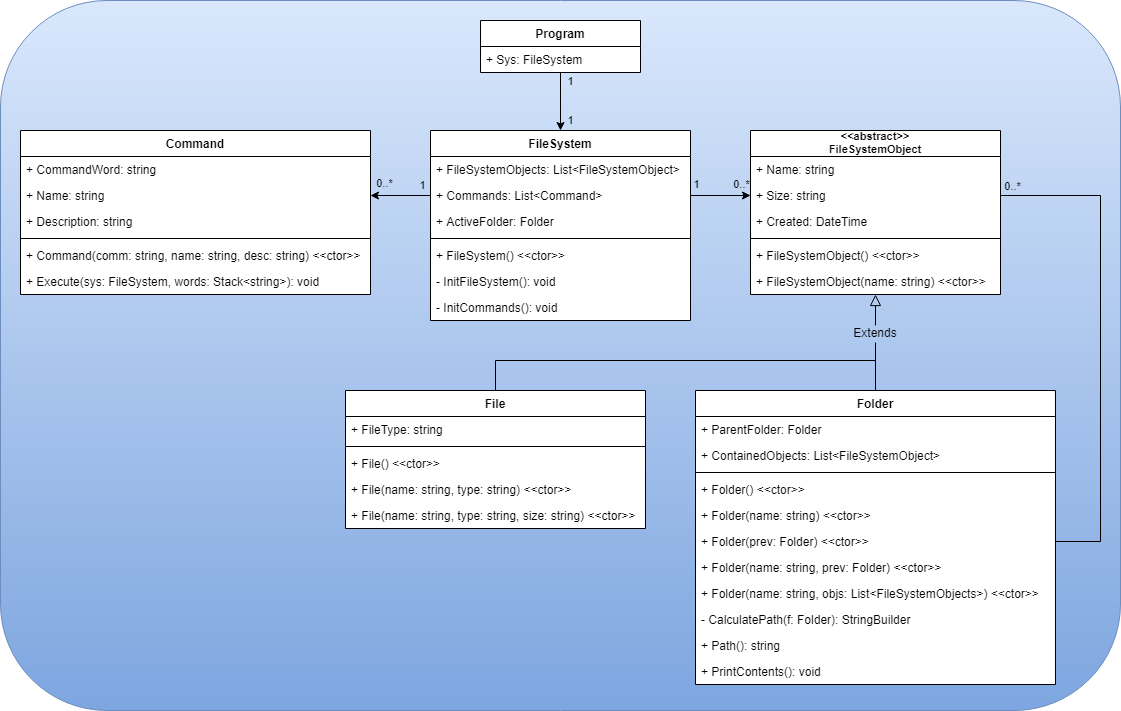

The diagram above was exported from draw.io. Its source (the exported page's mxGraphModel, read from the mxfile embedded in the PNG):
<mxGraphModel dx="2249" dy="762" grid="1" gridSize="10" guides="1" tooltips="1" connect="1" arrows="1" fold="1" page="1" pageScale="1" pageWidth="827" pageHeight="1169" math="0" shadow="0">
  <root>
    <mxCell id="WIyWlLk6GJQsqaUBKTNV-0" />
    <mxCell id="WIyWlLk6GJQsqaUBKTNV-1" parent="WIyWlLk6GJQsqaUBKTNV-0" />
    <mxCell id="4tyMPS5ypzOJrEg79vkB-8" value="" style="rounded=1;whiteSpace=wrap;html=1;labelBackgroundColor=none;strokeWidth=1;fillColor=#dae8fc;strokeColor=#6c8ebf;gradientColor=#7ea6e0;" vertex="1" parent="WIyWlLk6GJQsqaUBKTNV-1">
      <mxGeometry x="-160" y="30" width="1120" height="710" as="geometry" />
    </mxCell>
    <mxCell id="4tyMPS5ypzOJrEg79vkB-5" value="" style="rounded=0;whiteSpace=wrap;html=1;labelBackgroundColor=none;strokeWidth=1;fillColor=#ffffff;gradientColor=none;strokeColor=none;" vertex="1" parent="WIyWlLk6GJQsqaUBKTNV-1">
      <mxGeometry x="-140" y="160" width="350" height="164" as="geometry" />
    </mxCell>
    <mxCell id="4tyMPS5ypzOJrEg79vkB-6" value="" style="rounded=0;whiteSpace=wrap;html=1;labelBackgroundColor=none;strokeWidth=1;fillColor=#ffffff;gradientColor=none;strokeColor=none;" vertex="1" parent="WIyWlLk6GJQsqaUBKTNV-1">
      <mxGeometry x="185" y="420" width="300" height="138" as="geometry" />
    </mxCell>
    <mxCell id="4tyMPS5ypzOJrEg79vkB-7" value="" style="rounded=0;whiteSpace=wrap;html=1;labelBackgroundColor=none;strokeWidth=1;fillColor=#ffffff;gradientColor=none;strokeColor=none;" vertex="1" parent="WIyWlLk6GJQsqaUBKTNV-1">
      <mxGeometry x="535" y="420" width="360" height="294" as="geometry" />
    </mxCell>
    <mxCell id="4tyMPS5ypzOJrEg79vkB-4" value="" style="rounded=0;whiteSpace=wrap;html=1;labelBackgroundColor=none;strokeWidth=1;fillColor=#ffffff;gradientColor=none;strokeColor=none;" vertex="1" parent="WIyWlLk6GJQsqaUBKTNV-1">
      <mxGeometry x="590" y="160" width="250" height="164" as="geometry" />
    </mxCell>
    <mxCell id="4tyMPS5ypzOJrEg79vkB-1" value="" style="rounded=0;whiteSpace=wrap;html=1;labelBackgroundColor=none;strokeWidth=1;fillColor=#ffffff;gradientColor=none;strokeColor=none;" vertex="1" parent="WIyWlLk6GJQsqaUBKTNV-1">
      <mxGeometry x="270" y="160" width="260" height="190" as="geometry" />
    </mxCell>
    <mxCell id="4ziSbhuBb5bSNjXz3gKt-48" style="edgeStyle=orthogonalEdgeStyle;rounded=0;orthogonalLoop=1;jettySize=auto;html=1;exitX=1;exitY=0.5;exitDx=0;exitDy=0;entryX=0;entryY=0.5;entryDx=0;entryDy=0;" parent="WIyWlLk6GJQsqaUBKTNV-1" source="4ziSbhuBb5bSNjXz3gKt-21" target="4ziSbhuBb5bSNjXz3gKt-41" edge="1">
      <mxGeometry relative="1" as="geometry" />
    </mxCell>
    <mxCell id="4ziSbhuBb5bSNjXz3gKt-49" value="0..*" style="edgeLabel;html=1;align=center;verticalAlign=middle;resizable=0;points=[];labelBackgroundColor=none;" parent="4ziSbhuBb5bSNjXz3gKt-48" vertex="1" connectable="0">
      <mxGeometry x="-0.3" y="-1" relative="1" as="geometry">
        <mxPoint x="29.070000000000004" y="-13" as="offset" />
      </mxGeometry>
    </mxCell>
    <mxCell id="4ziSbhuBb5bSNjXz3gKt-50" value="1" style="edgeLabel;html=1;align=center;verticalAlign=middle;resizable=0;points=[];labelBackgroundColor=none;" parent="4ziSbhuBb5bSNjXz3gKt-48" vertex="1" connectable="0">
      <mxGeometry x="-0.7" y="1" relative="1" as="geometry">
        <mxPoint x="-3.33" y="-11" as="offset" />
      </mxGeometry>
    </mxCell>
    <mxCell id="4ziSbhuBb5bSNjXz3gKt-9" value="FileSystem" style="swimlane;fontStyle=1;align=center;verticalAlign=top;childLayout=stackLayout;horizontal=1;startSize=26;horizontalStack=0;resizeParent=1;resizeParentMax=0;resizeLast=0;collapsible=1;marginBottom=0;labelBackgroundColor=none;" parent="WIyWlLk6GJQsqaUBKTNV-1" vertex="1">
      <mxGeometry x="270" y="160" width="260" height="190" as="geometry" />
    </mxCell>
    <mxCell id="4ziSbhuBb5bSNjXz3gKt-20" value="+ FileSystemObjects: List&lt;FileSystemObject&gt;" style="text;strokeColor=none;fillColor=none;align=left;verticalAlign=top;spacingLeft=4;spacingRight=4;overflow=hidden;rotatable=0;points=[[0,0.5],[1,0.5]];portConstraint=eastwest;" parent="4ziSbhuBb5bSNjXz3gKt-9" vertex="1">
      <mxGeometry y="26" width="260" height="26" as="geometry" />
    </mxCell>
    <mxCell id="4ziSbhuBb5bSNjXz3gKt-21" value="+ Commands: List&lt;Command&gt;" style="text;strokeColor=none;fillColor=none;align=left;verticalAlign=top;spacingLeft=4;spacingRight=4;overflow=hidden;rotatable=0;points=[[0,0.5],[1,0.5]];portConstraint=eastwest;" parent="4ziSbhuBb5bSNjXz3gKt-9" vertex="1">
      <mxGeometry y="52" width="260" height="26" as="geometry" />
    </mxCell>
    <mxCell id="4ziSbhuBb5bSNjXz3gKt-22" value="+ ActiveFolder: Folder" style="text;strokeColor=none;align=left;verticalAlign=top;spacingLeft=4;spacingRight=4;overflow=hidden;rotatable=0;points=[[0,0.5],[1,0.5]];portConstraint=eastwest;" parent="4ziSbhuBb5bSNjXz3gKt-9" vertex="1">
      <mxGeometry y="78" width="260" height="26" as="geometry" />
    </mxCell>
    <mxCell id="4ziSbhuBb5bSNjXz3gKt-11" value="" style="line;strokeWidth=1;fillColor=none;align=left;verticalAlign=middle;spacingTop=-1;spacingLeft=3;spacingRight=3;rotatable=0;labelPosition=right;points=[];portConstraint=eastwest;" parent="4ziSbhuBb5bSNjXz3gKt-9" vertex="1">
      <mxGeometry y="104" width="260" height="8" as="geometry" />
    </mxCell>
    <mxCell id="4ziSbhuBb5bSNjXz3gKt-46" value="+ FileSystem() &lt;&lt;ctor&gt;&gt;" style="text;strokeColor=none;fillColor=none;align=left;verticalAlign=top;spacingLeft=4;spacingRight=4;overflow=hidden;rotatable=0;points=[[0,0.5],[1,0.5]];portConstraint=eastwest;" parent="4ziSbhuBb5bSNjXz3gKt-9" vertex="1">
      <mxGeometry y="112" width="260" height="26" as="geometry" />
    </mxCell>
    <mxCell id="4ziSbhuBb5bSNjXz3gKt-12" value="- InitFileSystem(): void" style="text;strokeColor=none;fillColor=none;align=left;verticalAlign=top;spacingLeft=4;spacingRight=4;overflow=hidden;rotatable=0;points=[[0,0.5],[1,0.5]];portConstraint=eastwest;" parent="4ziSbhuBb5bSNjXz3gKt-9" vertex="1">
      <mxGeometry y="138" width="260" height="26" as="geometry" />
    </mxCell>
    <mxCell id="4ziSbhuBb5bSNjXz3gKt-23" value="- InitCommands(): void" style="text;strokeColor=none;fillColor=none;align=left;verticalAlign=top;spacingLeft=4;spacingRight=4;overflow=hidden;rotatable=0;points=[[0,0.5],[1,0.5]];portConstraint=eastwest;" parent="4ziSbhuBb5bSNjXz3gKt-9" vertex="1">
      <mxGeometry y="164" width="260" height="26" as="geometry" />
    </mxCell>
    <mxCell id="4ziSbhuBb5bSNjXz3gKt-26" style="edgeStyle=orthogonalEdgeStyle;rounded=0;orthogonalLoop=1;jettySize=auto;html=1;exitX=0.5;exitY=1;exitDx=0;exitDy=0;entryX=0.5;entryY=0;entryDx=0;entryDy=0;" parent="WIyWlLk6GJQsqaUBKTNV-1" source="4ziSbhuBb5bSNjXz3gKt-13" target="4ziSbhuBb5bSNjXz3gKt-9" edge="1">
      <mxGeometry relative="1" as="geometry" />
    </mxCell>
    <mxCell id="4ziSbhuBb5bSNjXz3gKt-27" value="1" style="edgeLabel;html=1;align=center;verticalAlign=middle;resizable=0;points=[];labelBackgroundColor=none;" parent="4ziSbhuBb5bSNjXz3gKt-26" vertex="1" connectable="0">
      <mxGeometry x="-0.2807" relative="1" as="geometry">
        <mxPoint x="9" y="26.8" as="offset" />
      </mxGeometry>
    </mxCell>
    <mxCell id="4ziSbhuBb5bSNjXz3gKt-28" value="1" style="edgeLabel;html=1;align=center;verticalAlign=middle;resizable=0;points=[];labelBackgroundColor=none;" parent="4ziSbhuBb5bSNjXz3gKt-26" vertex="1" connectable="0">
      <mxGeometry x="-0.2982" y="1" relative="1" as="geometry">
        <mxPoint x="8" y="-11.8" as="offset" />
      </mxGeometry>
    </mxCell>
    <mxCell id="4ziSbhuBb5bSNjXz3gKt-29" value="Command" style="swimlane;fontStyle=1;align=center;verticalAlign=top;childLayout=stackLayout;horizontal=1;startSize=26;horizontalStack=0;resizeParent=1;resizeParentMax=0;resizeLast=0;collapsible=1;marginBottom=0;labelBackgroundColor=none;" parent="WIyWlLk6GJQsqaUBKTNV-1" vertex="1">
      <mxGeometry x="-140" y="160" width="350" height="164" as="geometry" />
    </mxCell>
    <mxCell id="4ziSbhuBb5bSNjXz3gKt-30" value="+ CommandWord: string" style="text;strokeColor=none;fillColor=none;align=left;verticalAlign=top;spacingLeft=4;spacingRight=4;overflow=hidden;rotatable=0;points=[[0,0.5],[1,0.5]];portConstraint=eastwest;" parent="4ziSbhuBb5bSNjXz3gKt-29" vertex="1">
      <mxGeometry y="26" width="350" height="26" as="geometry" />
    </mxCell>
    <mxCell id="4ziSbhuBb5bSNjXz3gKt-31" value="+ Name: string" style="text;strokeColor=none;fillColor=none;align=left;verticalAlign=top;spacingLeft=4;spacingRight=4;overflow=hidden;rotatable=0;points=[[0,0.5],[1,0.5]];portConstraint=eastwest;" parent="4ziSbhuBb5bSNjXz3gKt-29" vertex="1">
      <mxGeometry y="52" width="350" height="26" as="geometry" />
    </mxCell>
    <mxCell id="4ziSbhuBb5bSNjXz3gKt-32" value="+ Description: string" style="text;strokeColor=none;fillColor=none;align=left;verticalAlign=top;spacingLeft=4;spacingRight=4;overflow=hidden;rotatable=0;points=[[0,0.5],[1,0.5]];portConstraint=eastwest;" parent="4ziSbhuBb5bSNjXz3gKt-29" vertex="1">
      <mxGeometry y="78" width="350" height="26" as="geometry" />
    </mxCell>
    <mxCell id="4ziSbhuBb5bSNjXz3gKt-33" value="" style="line;strokeWidth=1;fillColor=none;align=left;verticalAlign=middle;spacingTop=-1;spacingLeft=3;spacingRight=3;rotatable=0;labelPosition=right;points=[];portConstraint=eastwest;" parent="4ziSbhuBb5bSNjXz3gKt-29" vertex="1">
      <mxGeometry y="104" width="350" height="8" as="geometry" />
    </mxCell>
    <mxCell id="4ziSbhuBb5bSNjXz3gKt-47" value="+ Command(comm: string, name: string, desc: string) &lt;&lt;ctor&gt;&gt;" style="text;strokeColor=none;fillColor=none;align=left;verticalAlign=top;spacingLeft=4;spacingRight=4;overflow=hidden;rotatable=0;points=[[0,0.5],[1,0.5]];portConstraint=eastwest;" parent="4ziSbhuBb5bSNjXz3gKt-29" vertex="1">
      <mxGeometry y="112" width="350" height="26" as="geometry" />
    </mxCell>
    <mxCell id="4ziSbhuBb5bSNjXz3gKt-34" value="+ Execute(sys: FileSystem, words: Stack&lt;string&gt;): void" style="text;strokeColor=none;fillColor=none;align=left;verticalAlign=top;spacingLeft=4;spacingRight=4;overflow=hidden;rotatable=0;points=[[0,0.5],[1,0.5]];portConstraint=eastwest;" parent="4ziSbhuBb5bSNjXz3gKt-29" vertex="1">
      <mxGeometry y="138" width="350" height="26" as="geometry" />
    </mxCell>
    <mxCell id="4ziSbhuBb5bSNjXz3gKt-36" style="edgeStyle=orthogonalEdgeStyle;rounded=0;orthogonalLoop=1;jettySize=auto;html=1;exitX=0;exitY=0.5;exitDx=0;exitDy=0;entryX=1;entryY=0.5;entryDx=0;entryDy=0;" parent="WIyWlLk6GJQsqaUBKTNV-1" source="4ziSbhuBb5bSNjXz3gKt-21" target="4ziSbhuBb5bSNjXz3gKt-31" edge="1">
      <mxGeometry relative="1" as="geometry" />
    </mxCell>
    <mxCell id="4ziSbhuBb5bSNjXz3gKt-37" value="0..*" style="edgeLabel;html=1;align=center;verticalAlign=middle;resizable=0;points=[];labelBackgroundColor=none;" parent="4ziSbhuBb5bSNjXz3gKt-36" vertex="1" connectable="0">
      <mxGeometry x="0.3712" y="-1" relative="1" as="geometry">
        <mxPoint x="-5.81" y="-12" as="offset" />
      </mxGeometry>
    </mxCell>
    <mxCell id="4ziSbhuBb5bSNjXz3gKt-38" value="1" style="edgeLabel;html=1;align=center;verticalAlign=middle;resizable=0;points=[];labelBackgroundColor=none;" parent="4ziSbhuBb5bSNjXz3gKt-36" vertex="1" connectable="0">
      <mxGeometry x="-0.2521" relative="1" as="geometry">
        <mxPoint x="13.6" y="-11" as="offset" />
      </mxGeometry>
    </mxCell>
    <mxCell id="4ziSbhuBb5bSNjXz3gKt-39" value="&lt;&lt;abstract&gt;&gt;&#10;FileSystemObject" style="swimlane;fontStyle=1;align=center;verticalAlign=top;childLayout=stackLayout;horizontal=1;startSize=26;horizontalStack=0;resizeParent=1;resizeParentMax=0;resizeLast=0;collapsible=1;marginBottom=0;labelBackgroundColor=none;spacingTop=-7;glass=0;fontSize=11;" parent="WIyWlLk6GJQsqaUBKTNV-1" vertex="1">
      <mxGeometry x="590" y="160" width="250" height="164" as="geometry" />
    </mxCell>
    <mxCell id="4ziSbhuBb5bSNjXz3gKt-40" value="+ Name: string" style="text;strokeColor=none;fillColor=none;align=left;verticalAlign=top;spacingLeft=4;spacingRight=4;overflow=hidden;rotatable=0;points=[[0,0.5],[1,0.5]];portConstraint=eastwest;" parent="4ziSbhuBb5bSNjXz3gKt-39" vertex="1">
      <mxGeometry y="26" width="250" height="26" as="geometry" />
    </mxCell>
    <mxCell id="4ziSbhuBb5bSNjXz3gKt-41" value="+ Size: string" style="text;strokeColor=none;fillColor=none;align=left;verticalAlign=top;spacingLeft=4;spacingRight=4;overflow=hidden;rotatable=0;points=[[0,0.5],[1,0.5]];portConstraint=eastwest;" parent="4ziSbhuBb5bSNjXz3gKt-39" vertex="1">
      <mxGeometry y="52" width="250" height="26" as="geometry" />
    </mxCell>
    <mxCell id="4ziSbhuBb5bSNjXz3gKt-42" value="+ Created: DateTime" style="text;strokeColor=none;fillColor=none;align=left;verticalAlign=top;spacingLeft=4;spacingRight=4;overflow=hidden;rotatable=0;points=[[0,0.5],[1,0.5]];portConstraint=eastwest;" parent="4ziSbhuBb5bSNjXz3gKt-39" vertex="1">
      <mxGeometry y="78" width="250" height="26" as="geometry" />
    </mxCell>
    <mxCell id="4ziSbhuBb5bSNjXz3gKt-43" value="" style="line;strokeWidth=1;fillColor=none;align=left;verticalAlign=middle;spacingTop=-1;spacingLeft=3;spacingRight=3;rotatable=0;labelPosition=right;points=[];portConstraint=eastwest;" parent="4ziSbhuBb5bSNjXz3gKt-39" vertex="1">
      <mxGeometry y="104" width="250" height="8" as="geometry" />
    </mxCell>
    <mxCell id="4ziSbhuBb5bSNjXz3gKt-44" value="+ FileSystemObject() &lt;&lt;ctor&gt;&gt;" style="text;strokeColor=none;fillColor=none;align=left;verticalAlign=top;spacingLeft=4;spacingRight=4;overflow=hidden;rotatable=0;points=[[0,0.5],[1,0.5]];portConstraint=eastwest;fontStyle=0" parent="4ziSbhuBb5bSNjXz3gKt-39" vertex="1">
      <mxGeometry y="112" width="250" height="26" as="geometry" />
    </mxCell>
    <mxCell id="4ziSbhuBb5bSNjXz3gKt-45" value="+ FileSystemObject(name: string) &lt;&lt;ctor&gt;&gt;" style="text;strokeColor=none;fillColor=none;align=left;verticalAlign=top;spacingLeft=4;spacingRight=4;overflow=hidden;rotatable=0;points=[[0,0.5],[1,0.5]];portConstraint=eastwest;" parent="4ziSbhuBb5bSNjXz3gKt-39" vertex="1">
      <mxGeometry y="138" width="250" height="26" as="geometry" />
    </mxCell>
    <mxCell id="4ziSbhuBb5bSNjXz3gKt-72" style="edgeStyle=orthogonalEdgeStyle;rounded=0;orthogonalLoop=1;jettySize=auto;html=1;exitX=0.5;exitY=0;exitDx=0;exitDy=0;endArrow=none;endFill=0;" parent="WIyWlLk6GJQsqaUBKTNV-1" edge="1">
      <mxGeometry relative="1" as="geometry">
        <mxPoint x="715" y="400" as="targetPoint" />
        <mxPoint x="335" y="420" as="sourcePoint" />
        <Array as="points">
          <mxPoint x="335" y="390" />
          <mxPoint x="715" y="390" />
        </Array>
      </mxGeometry>
    </mxCell>
    <mxCell id="4ziSbhuBb5bSNjXz3gKt-51" value="File" style="swimlane;fontStyle=1;align=center;verticalAlign=top;childLayout=stackLayout;horizontal=1;startSize=26;horizontalStack=0;resizeParent=1;resizeParentMax=0;resizeLast=0;collapsible=1;marginBottom=0;labelBackgroundColor=none;" parent="WIyWlLk6GJQsqaUBKTNV-1" vertex="1">
      <mxGeometry x="185" y="420" width="300" height="138" as="geometry" />
    </mxCell>
    <mxCell id="4ziSbhuBb5bSNjXz3gKt-52" value="+ FileType: string" style="text;strokeColor=none;fillColor=none;align=left;verticalAlign=top;spacingLeft=4;spacingRight=4;overflow=hidden;rotatable=0;points=[[0,0.5],[1,0.5]];portConstraint=eastwest;" parent="4ziSbhuBb5bSNjXz3gKt-51" vertex="1">
      <mxGeometry y="26" width="300" height="26" as="geometry" />
    </mxCell>
    <mxCell id="4ziSbhuBb5bSNjXz3gKt-55" value="" style="line;strokeWidth=1;fillColor=none;align=left;verticalAlign=middle;spacingTop=-1;spacingLeft=3;spacingRight=3;rotatable=0;labelPosition=right;points=[];portConstraint=eastwest;" parent="4ziSbhuBb5bSNjXz3gKt-51" vertex="1">
      <mxGeometry y="52" width="300" height="8" as="geometry" />
    </mxCell>
    <mxCell id="4ziSbhuBb5bSNjXz3gKt-56" value="+ File() &lt;&lt;ctor&gt;&gt;" style="text;strokeColor=none;fillColor=none;align=left;verticalAlign=top;spacingLeft=4;spacingRight=4;overflow=hidden;rotatable=0;points=[[0,0.5],[1,0.5]];portConstraint=eastwest;fontStyle=0" parent="4ziSbhuBb5bSNjXz3gKt-51" vertex="1">
      <mxGeometry y="60" width="300" height="26" as="geometry" />
    </mxCell>
    <mxCell id="4ziSbhuBb5bSNjXz3gKt-58" value="+ File(name: string, type: string) &lt;&lt;ctor&gt;&gt;" style="text;strokeColor=none;fillColor=none;align=left;verticalAlign=top;spacingLeft=4;spacingRight=4;overflow=hidden;rotatable=0;points=[[0,0.5],[1,0.5]];portConstraint=eastwest;" parent="4ziSbhuBb5bSNjXz3gKt-51" vertex="1">
      <mxGeometry y="86" width="300" height="26" as="geometry" />
    </mxCell>
    <mxCell id="4ziSbhuBb5bSNjXz3gKt-57" value="+ File(name: string, type: string, size: string) &lt;&lt;ctor&gt;&gt;" style="text;strokeColor=none;fillColor=none;align=left;verticalAlign=top;spacingLeft=4;spacingRight=4;overflow=hidden;rotatable=0;points=[[0,0.5],[1,0.5]];portConstraint=eastwest;" parent="4ziSbhuBb5bSNjXz3gKt-51" vertex="1">
      <mxGeometry y="112" width="300" height="26" as="geometry" />
    </mxCell>
    <mxCell id="4ziSbhuBb5bSNjXz3gKt-59" value="Folder" style="swimlane;fontStyle=1;align=center;verticalAlign=top;childLayout=stackLayout;horizontal=1;startSize=26;horizontalStack=0;resizeParent=1;resizeParentMax=0;resizeLast=0;collapsible=1;marginBottom=0;labelBackgroundColor=none;" parent="WIyWlLk6GJQsqaUBKTNV-1" vertex="1">
      <mxGeometry x="535" y="420" width="360" height="294" as="geometry" />
    </mxCell>
    <mxCell id="4ziSbhuBb5bSNjXz3gKt-60" value="+ ParentFolder: Folder" style="text;strokeColor=none;fillColor=none;align=left;verticalAlign=top;spacingLeft=4;spacingRight=4;overflow=hidden;rotatable=0;points=[[0,0.5],[1,0.5]];portConstraint=eastwest;" parent="4ziSbhuBb5bSNjXz3gKt-59" vertex="1">
      <mxGeometry y="26" width="360" height="26" as="geometry" />
    </mxCell>
    <mxCell id="4ziSbhuBb5bSNjXz3gKt-65" value="+ ContainedObjects: List&lt;FileSystemObject&gt;" style="text;strokeColor=none;fillColor=none;align=left;verticalAlign=top;spacingLeft=4;spacingRight=4;overflow=hidden;rotatable=0;points=[[0,0.5],[1,0.5]];portConstraint=eastwest;" parent="4ziSbhuBb5bSNjXz3gKt-59" vertex="1">
      <mxGeometry y="52" width="360" height="26" as="geometry" />
    </mxCell>
    <mxCell id="4ziSbhuBb5bSNjXz3gKt-61" value="" style="line;strokeWidth=1;fillColor=none;align=left;verticalAlign=middle;spacingTop=-1;spacingLeft=3;spacingRight=3;rotatable=0;labelPosition=right;points=[];portConstraint=eastwest;" parent="4ziSbhuBb5bSNjXz3gKt-59" vertex="1">
      <mxGeometry y="78" width="360" height="8" as="geometry" />
    </mxCell>
    <mxCell id="4ziSbhuBb5bSNjXz3gKt-62" value="+ Folder() &lt;&lt;ctor&gt;&gt;" style="text;strokeColor=none;fillColor=none;align=left;verticalAlign=top;spacingLeft=4;spacingRight=4;overflow=hidden;rotatable=0;points=[[0,0.5],[1,0.5]];portConstraint=eastwest;fontStyle=0" parent="4ziSbhuBb5bSNjXz3gKt-59" vertex="1">
      <mxGeometry y="86" width="360" height="26" as="geometry" />
    </mxCell>
    <mxCell id="4ziSbhuBb5bSNjXz3gKt-63" value="+ Folder(name: string) &lt;&lt;ctor&gt;&gt;" style="text;strokeColor=none;fillColor=none;align=left;verticalAlign=top;spacingLeft=4;spacingRight=4;overflow=hidden;rotatable=0;points=[[0,0.5],[1,0.5]];portConstraint=eastwest;" parent="4ziSbhuBb5bSNjXz3gKt-59" vertex="1">
      <mxGeometry y="112" width="360" height="26" as="geometry" />
    </mxCell>
    <mxCell id="4ziSbhuBb5bSNjXz3gKt-64" value="+ Folder(prev: Folder) &lt;&lt;ctor&gt;&gt;" style="text;strokeColor=none;fillColor=none;align=left;verticalAlign=top;spacingLeft=4;spacingRight=4;overflow=hidden;rotatable=0;points=[[0,0.5],[1,0.5]];portConstraint=eastwest;" parent="4ziSbhuBb5bSNjXz3gKt-59" vertex="1">
      <mxGeometry y="138" width="360" height="26" as="geometry" />
    </mxCell>
    <mxCell id="4ziSbhuBb5bSNjXz3gKt-66" value="+ Folder(name: string, prev: Folder) &lt;&lt;ctor&gt;&gt;" style="text;strokeColor=none;fillColor=none;align=left;verticalAlign=top;spacingLeft=4;spacingRight=4;overflow=hidden;rotatable=0;points=[[0,0.5],[1,0.5]];portConstraint=eastwest;" parent="4ziSbhuBb5bSNjXz3gKt-59" vertex="1">
      <mxGeometry y="164" width="360" height="26" as="geometry" />
    </mxCell>
    <mxCell id="4ziSbhuBb5bSNjXz3gKt-67" value="+ Folder(name: string, objs: List&lt;FileSystemObjects&gt;) &lt;&lt;ctor&gt;&gt;" style="text;strokeColor=none;fillColor=none;align=left;verticalAlign=top;spacingLeft=4;spacingRight=4;overflow=hidden;rotatable=0;points=[[0,0.5],[1,0.5]];portConstraint=eastwest;" parent="4ziSbhuBb5bSNjXz3gKt-59" vertex="1">
      <mxGeometry y="190" width="360" height="26" as="geometry" />
    </mxCell>
    <mxCell id="4ziSbhuBb5bSNjXz3gKt-68" value="- CalculatePath(f: Folder): StringBuilder" style="text;strokeColor=none;fillColor=none;align=left;verticalAlign=top;spacingLeft=4;spacingRight=4;overflow=hidden;rotatable=0;points=[[0,0.5],[1,0.5]];portConstraint=eastwest;fontStyle=0" parent="4ziSbhuBb5bSNjXz3gKt-59" vertex="1">
      <mxGeometry y="216" width="360" height="26" as="geometry" />
    </mxCell>
    <mxCell id="4ziSbhuBb5bSNjXz3gKt-69" value="+ Path(): string" style="text;strokeColor=none;fillColor=none;align=left;verticalAlign=top;spacingLeft=4;spacingRight=4;overflow=hidden;rotatable=0;points=[[0,0.5],[1,0.5]];portConstraint=eastwest;fontStyle=0" parent="4ziSbhuBb5bSNjXz3gKt-59" vertex="1">
      <mxGeometry y="242" width="360" height="26" as="geometry" />
    </mxCell>
    <mxCell id="4ziSbhuBb5bSNjXz3gKt-70" value="+ PrintContents(): void" style="text;strokeColor=none;fillColor=none;align=left;verticalAlign=top;spacingLeft=4;spacingRight=4;overflow=hidden;rotatable=0;points=[[0,0.5],[1,0.5]];portConstraint=eastwest;fontStyle=0" parent="4ziSbhuBb5bSNjXz3gKt-59" vertex="1">
      <mxGeometry y="268" width="360" height="26" as="geometry" />
    </mxCell>
    <mxCell id="4ziSbhuBb5bSNjXz3gKt-71" value="" style="endArrow=none;endSize=16;endFill=0;html=1;exitX=0.5;exitY=0;exitDx=0;exitDy=0;entryX=0.5;entryY=1;entryDx=0;entryDy=0;" parent="WIyWlLk6GJQsqaUBKTNV-1" source="4ziSbhuBb5bSNjXz3gKt-59" target="4tyMPS5ypzOJrEg79vkB-11" edge="1">
      <mxGeometry width="160" relative="1" as="geometry">
        <mxPoint x="827" y="340" as="sourcePoint" />
        <mxPoint x="987" y="340" as="targetPoint" />
      </mxGeometry>
    </mxCell>
    <mxCell id="4ziSbhuBb5bSNjXz3gKt-73" style="edgeStyle=orthogonalEdgeStyle;rounded=0;orthogonalLoop=1;jettySize=auto;html=1;exitX=1;exitY=0.5;exitDx=0;exitDy=0;entryX=1;entryY=0.5;entryDx=0;entryDy=0;endArrow=none;endFill=0;" parent="WIyWlLk6GJQsqaUBKTNV-1" source="4ziSbhuBb5bSNjXz3gKt-64" target="4ziSbhuBb5bSNjXz3gKt-41" edge="1">
      <mxGeometry relative="1" as="geometry">
        <Array as="points">
          <mxPoint x="940" y="571" />
          <mxPoint x="940" y="225" />
        </Array>
      </mxGeometry>
    </mxCell>
    <mxCell id="4ziSbhuBb5bSNjXz3gKt-74" value="0..*" style="edgeLabel;html=1;align=center;verticalAlign=middle;resizable=0;points=[];labelBackgroundColor=none;" parent="4ziSbhuBb5bSNjXz3gKt-73" vertex="1" connectable="0">
      <mxGeometry x="0.9427" y="-1" relative="1" as="geometry">
        <mxPoint x="-3" y="-9" as="offset" />
      </mxGeometry>
    </mxCell>
    <mxCell id="4tyMPS5ypzOJrEg79vkB-3" value="" style="group" vertex="1" connectable="0" parent="WIyWlLk6GJQsqaUBKTNV-1">
      <mxGeometry x="320" y="50" width="160" height="52" as="geometry" />
    </mxCell>
    <mxCell id="4tyMPS5ypzOJrEg79vkB-2" value="" style="rounded=0;whiteSpace=wrap;html=1;labelBackgroundColor=none;strokeWidth=1;fillColor=#ffffff;gradientColor=none;strokeColor=none;" vertex="1" parent="4tyMPS5ypzOJrEg79vkB-3">
      <mxGeometry width="160" height="52" as="geometry" />
    </mxCell>
    <mxCell id="4ziSbhuBb5bSNjXz3gKt-13" value="Program" style="swimlane;fontStyle=1;align=center;verticalAlign=top;childLayout=stackLayout;horizontal=1;startSize=26;horizontalStack=0;resizeParent=1;resizeParentMax=0;resizeLast=0;collapsible=1;marginBottom=0;labelBackgroundColor=none;" parent="4tyMPS5ypzOJrEg79vkB-3" vertex="1">
      <mxGeometry width="160" height="52" as="geometry" />
    </mxCell>
    <mxCell id="4ziSbhuBb5bSNjXz3gKt-14" value="+ Sys: FileSystem" style="text;strokeColor=none;fillColor=none;align=left;verticalAlign=top;spacingLeft=4;spacingRight=4;overflow=hidden;rotatable=0;points=[[0,0.5],[1,0.5]];portConstraint=eastwest;" parent="4ziSbhuBb5bSNjXz3gKt-13" vertex="1">
      <mxGeometry y="26" width="160" height="26" as="geometry" />
    </mxCell>
    <mxCell id="4tyMPS5ypzOJrEg79vkB-12" style="edgeStyle=orthogonalEdgeStyle;rounded=0;orthogonalLoop=1;jettySize=auto;html=1;exitX=0.5;exitY=0;exitDx=0;exitDy=0;entryX=0.5;entryY=1;entryDx=0;entryDy=0;endArrow=block;endFill=0;fontSize=42;strokeWidth=1;jumpSize=6;endSize=9;" edge="1" parent="WIyWlLk6GJQsqaUBKTNV-1" source="4tyMPS5ypzOJrEg79vkB-11" target="4ziSbhuBb5bSNjXz3gKt-39">
      <mxGeometry relative="1" as="geometry" />
    </mxCell>
    <mxCell id="4tyMPS5ypzOJrEg79vkB-11" value="Extends" style="text;html=1;strokeColor=none;fillColor=none;align=center;verticalAlign=bottom;whiteSpace=wrap;rounded=0;labelBackgroundColor=none;" vertex="1" parent="WIyWlLk6GJQsqaUBKTNV-1">
      <mxGeometry x="693" y="355" width="44" height="17" as="geometry" />
    </mxCell>
  </root>
</mxGraphModel>